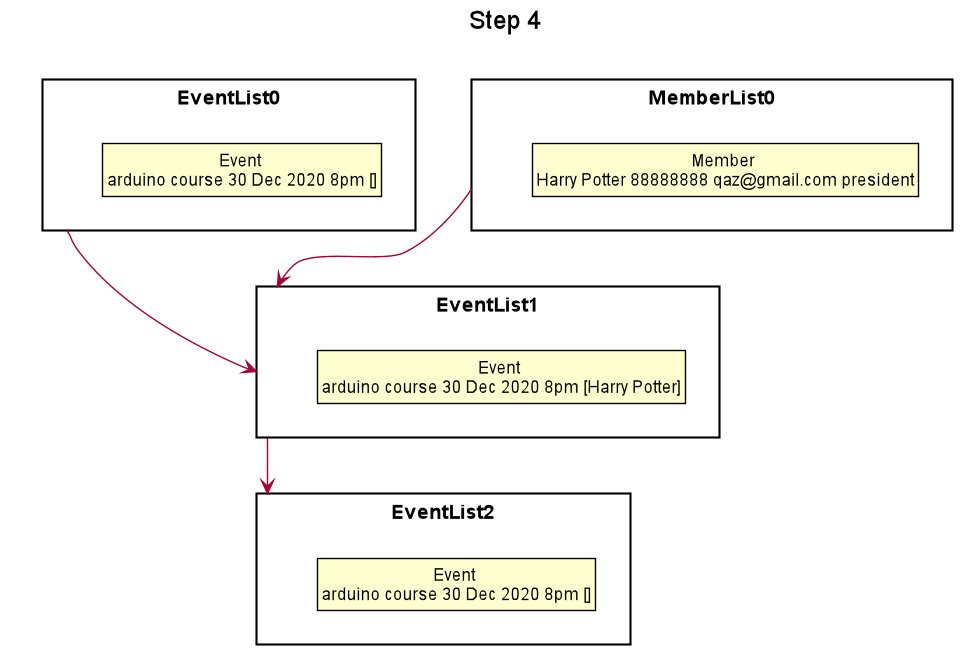

The diagram above was rendered by PlantUML. Its source (embedded in the PNG):
@startuml





skinparam BackgroundColor #FFFFFFF

skinparam Shadowing false

skinparam Class {
    FontColor #FFFFFF
    BorderThickness 1
    BorderColor #FFFFFF
    StereotypeFontColor #FFFFFF
    FontName Arial
}

skinparam Actor {
    BorderColor #000000
    Color #000000
    FontName Arial
}

skinparam Sequence {
    MessageAlign center
    BoxFontSize 15
    BoxPadding 0
    BoxFontColor #FFFFFF
    FontName Arial
}

skinparam Participant {
    FontColor #FFFFFFF
    Padding 20
}

skinparam MinClassWidth 50
skinparam ParticipantPadding 10
skinparam Shadowing false
skinparam DefaultTextAlignment center
skinparam packageStyle Rectangle

hide footbox
hide members
hide circle
skinparam ClassFontColor #000000
skinparam ClassBorderColor #000000

title Step 4

package EventList0 {
    class State1 as "Event \narduino course 30 Dec 2020 8pm []"
}

package EventList1 {
    class State3 as "Event \narduino course 30 Dec 2020 8pm [Harry Potter]"
}

package EventList2 {
    class State4 as "Event \narduino course 30 Dec 2020 8pm []"
}

package MemberList0 {
    class State2 as "Member \nHarry Potter 88888888 qaz@gmail.com president"
}

EventList0 -->EventList1
EventList1 -->EventList2
MemberList0 -->EventList1

@enduml